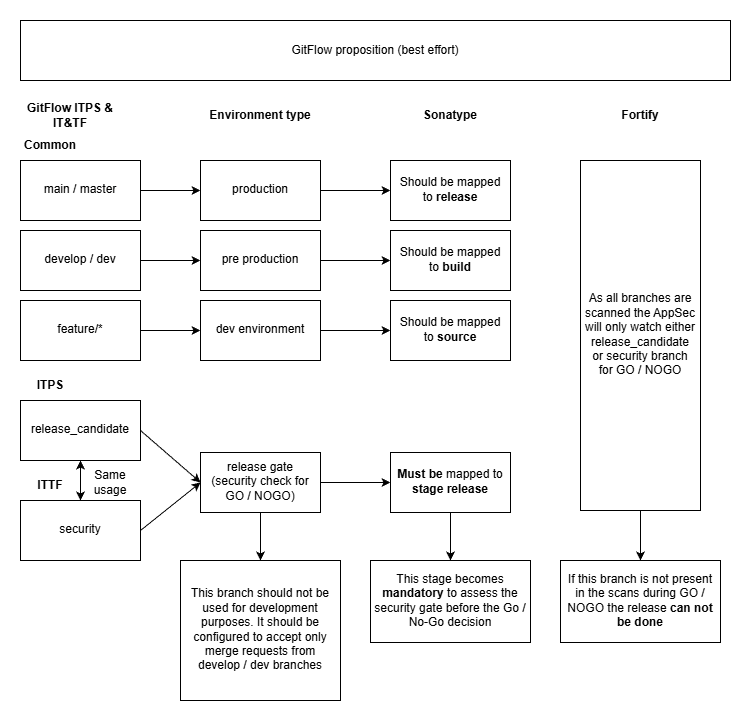

The diagram above was exported from draw.io. Its source (the exported page's mxGraphModel, read from the mxfile embedded in the PNG):
<mxGraphModel dx="1368" dy="732" grid="1" gridSize="10" guides="1" tooltips="1" connect="1" arrows="1" fold="1" page="1" pageScale="1" pageWidth="827" pageHeight="1169" math="0" shadow="0">
  <root>
    <mxCell id="0" />
    <mxCell id="1" parent="0" />
    <mxCell id="8q-iIowMdZyR2zZ4Gl9G-1" parent="1" style="text;html=1;whiteSpace=wrap;strokeColor=none;fillColor=none;align=center;verticalAlign=middle;rounded=0;fontStyle=1" value="GitFlow ITPS &amp;amp; IT&amp;amp;TF" vertex="1">
      <mxGeometry height="30" width="100" x="80" y="210" as="geometry" />
    </mxCell>
    <mxCell id="8q-iIowMdZyR2zZ4Gl9G-23" edge="1" parent="1" source="8q-iIowMdZyR2zZ4Gl9G-3" style="edgeStyle=orthogonalEdgeStyle;rounded=0;orthogonalLoop=1;jettySize=auto;html=1;entryX=0.5;entryY=1;entryDx=0;entryDy=0;" target="8q-iIowMdZyR2zZ4Gl9G-4">
      <mxGeometry relative="1" as="geometry" />
    </mxCell>
    <mxCell id="8q-iIowMdZyR2zZ4Gl9G-3" parent="1" style="rounded=0;whiteSpace=wrap;html=1;spacingLeft=3;spacingBottom=3;spacingRight=3;" value="security" vertex="1">
      <mxGeometry height="60" width="120" x="80" y="610" as="geometry" />
    </mxCell>
    <mxCell id="8q-iIowMdZyR2zZ4Gl9G-25" edge="1" parent="1" source="8q-iIowMdZyR2zZ4Gl9G-4" style="edgeStyle=orthogonalEdgeStyle;rounded=0;orthogonalLoop=1;jettySize=auto;html=1;" target="8q-iIowMdZyR2zZ4Gl9G-3">
      <mxGeometry relative="1" as="geometry" />
    </mxCell>
    <mxCell id="8q-iIowMdZyR2zZ4Gl9G-4" parent="1" style="rounded=0;whiteSpace=wrap;html=1;spacingLeft=3;spacingBottom=3;spacingRight=3;" value="release_candidate" vertex="1">
      <mxGeometry height="60" width="120" x="80" y="510" as="geometry" />
    </mxCell>
    <mxCell id="8q-iIowMdZyR2zZ4Gl9G-8" parent="1" style="text;html=1;whiteSpace=wrap;strokeColor=none;fillColor=none;align=center;verticalAlign=middle;rounded=0;" value="&lt;b&gt;ITPS&lt;/b&gt;" vertex="1">
      <mxGeometry height="30" width="60" x="80" y="480" as="geometry" />
    </mxCell>
    <mxCell id="8q-iIowMdZyR2zZ4Gl9G-9" parent="1" style="text;html=1;whiteSpace=wrap;strokeColor=none;fillColor=none;align=center;verticalAlign=middle;rounded=0;fontStyle=1" value="Common" vertex="1">
      <mxGeometry height="30" width="60" x="80" y="240" as="geometry" />
    </mxCell>
    <mxCell id="8q-iIowMdZyR2zZ4Gl9G-14" edge="1" parent="1" source="8q-iIowMdZyR2zZ4Gl9G-10" style="edgeStyle=orthogonalEdgeStyle;rounded=0;orthogonalLoop=1;jettySize=auto;html=1;entryX=0;entryY=0.5;entryDx=0;entryDy=0;" target="8q-iIowMdZyR2zZ4Gl9G-13">
      <mxGeometry relative="1" as="geometry" />
    </mxCell>
    <mxCell id="8q-iIowMdZyR2zZ4Gl9G-10" parent="1" style="rounded=0;whiteSpace=wrap;html=1;spacingLeft=3;spacingBottom=3;spacingRight=3;" value="main / master" vertex="1">
      <mxGeometry height="60" width="120" x="80" y="270" as="geometry" />
    </mxCell>
    <mxCell id="8q-iIowMdZyR2zZ4Gl9G-12" parent="1" style="text;html=1;whiteSpace=wrap;strokeColor=none;fillColor=none;align=center;verticalAlign=middle;rounded=0;fontStyle=1" value="Environment type" vertex="1">
      <mxGeometry height="30" width="110" x="265" y="210" as="geometry" />
    </mxCell>
    <mxCell id="8q-iIowMdZyR2zZ4Gl9G-33" edge="1" parent="1" source="8q-iIowMdZyR2zZ4Gl9G-13" style="edgeStyle=orthogonalEdgeStyle;rounded=0;orthogonalLoop=1;jettySize=auto;html=1;exitX=1;exitY=0.5;exitDx=0;exitDy=0;entryX=0;entryY=0.5;entryDx=0;entryDy=0;" target="8q-iIowMdZyR2zZ4Gl9G-32">
      <mxGeometry relative="1" as="geometry" />
    </mxCell>
    <mxCell id="8q-iIowMdZyR2zZ4Gl9G-13" parent="1" style="rounded=0;whiteSpace=wrap;html=1;spacingLeft=3;spacingBottom=3;spacingRight=3;" value="production" vertex="1">
      <mxGeometry height="60" width="120" x="260" y="270" as="geometry" />
    </mxCell>
    <mxCell id="8q-iIowMdZyR2zZ4Gl9G-21" edge="1" parent="1" source="8q-iIowMdZyR2zZ4Gl9G-15" style="edgeStyle=orthogonalEdgeStyle;rounded=0;orthogonalLoop=1;jettySize=auto;html=1;entryX=0;entryY=0.5;entryDx=0;entryDy=0;" target="8q-iIowMdZyR2zZ4Gl9G-16">
      <mxGeometry relative="1" as="geometry" />
    </mxCell>
    <mxCell id="8q-iIowMdZyR2zZ4Gl9G-15" parent="1" style="rounded=0;whiteSpace=wrap;html=1;spacingLeft=3;spacingBottom=3;spacingRight=3;" value="feature/*" vertex="1">
      <mxGeometry height="60" width="120" x="80" y="410" as="geometry" />
    </mxCell>
    <mxCell id="8q-iIowMdZyR2zZ4Gl9G-36" edge="1" parent="1" source="8q-iIowMdZyR2zZ4Gl9G-16" style="edgeStyle=orthogonalEdgeStyle;rounded=0;orthogonalLoop=1;jettySize=auto;html=1;">
      <mxGeometry relative="1" as="geometry">
        <mxPoint x="450" y="440" as="targetPoint" />
      </mxGeometry>
    </mxCell>
    <mxCell id="8q-iIowMdZyR2zZ4Gl9G-16" parent="1" style="rounded=0;whiteSpace=wrap;html=1;spacingLeft=3;spacingBottom=3;spacingRight=3;" value="dev environment" vertex="1">
      <mxGeometry height="60" width="120" x="260" y="410" as="geometry" />
    </mxCell>
    <mxCell id="8q-iIowMdZyR2zZ4Gl9G-20" edge="1" parent="1" source="8q-iIowMdZyR2zZ4Gl9G-18" style="edgeStyle=orthogonalEdgeStyle;rounded=0;orthogonalLoop=1;jettySize=auto;html=1;" target="8q-iIowMdZyR2zZ4Gl9G-19">
      <mxGeometry relative="1" as="geometry" />
    </mxCell>
    <mxCell id="8q-iIowMdZyR2zZ4Gl9G-18" parent="1" style="rounded=0;whiteSpace=wrap;html=1;spacingLeft=3;spacingBottom=3;spacingRight=3;" value="develop / dev" vertex="1">
      <mxGeometry height="60" width="120" x="80" y="340" as="geometry" />
    </mxCell>
    <mxCell id="8q-iIowMdZyR2zZ4Gl9G-35" edge="1" parent="1" source="8q-iIowMdZyR2zZ4Gl9G-19" style="edgeStyle=orthogonalEdgeStyle;rounded=0;orthogonalLoop=1;jettySize=auto;html=1;entryX=0;entryY=0.5;entryDx=0;entryDy=0;" target="8q-iIowMdZyR2zZ4Gl9G-34">
      <mxGeometry relative="1" as="geometry" />
    </mxCell>
    <mxCell id="8q-iIowMdZyR2zZ4Gl9G-19" parent="1" style="rounded=0;whiteSpace=wrap;html=1;spacingLeft=3;spacingBottom=3;spacingRight=3;" value="pre production" vertex="1">
      <mxGeometry height="60" width="120" x="260" y="340" as="geometry" />
    </mxCell>
    <mxCell id="8q-iIowMdZyR2zZ4Gl9G-22" parent="1" style="text;html=1;whiteSpace=wrap;strokeColor=none;fillColor=none;align=center;verticalAlign=middle;rounded=0;" value="&lt;b&gt;ITTF&lt;/b&gt;" vertex="1">
      <mxGeometry height="30" width="60" x="80" y="580" as="geometry" />
    </mxCell>
    <mxCell id="8q-iIowMdZyR2zZ4Gl9G-26" parent="1" style="text;html=1;whiteSpace=wrap;strokeColor=none;fillColor=none;align=center;verticalAlign=middle;rounded=0;" value="Same usage" vertex="1">
      <mxGeometry height="30" width="60" x="140" y="577" as="geometry" />
    </mxCell>
    <mxCell id="8q-iIowMdZyR2zZ4Gl9G-38" edge="1" parent="1" source="8q-iIowMdZyR2zZ4Gl9G-27" style="edgeStyle=orthogonalEdgeStyle;rounded=0;orthogonalLoop=1;jettySize=auto;html=1;">
      <mxGeometry relative="1" as="geometry">
        <mxPoint x="450" y="592" as="targetPoint" />
      </mxGeometry>
    </mxCell>
    <mxCell id="p075iaPccYrbbrMBKNgy-11" edge="1" parent="1" source="8q-iIowMdZyR2zZ4Gl9G-27" style="edgeStyle=orthogonalEdgeStyle;rounded=0;orthogonalLoop=1;jettySize=auto;html=1;entryX=0.5;entryY=0;entryDx=0;entryDy=0;" target="p075iaPccYrbbrMBKNgy-10">
      <mxGeometry relative="1" as="geometry" />
    </mxCell>
    <mxCell id="8q-iIowMdZyR2zZ4Gl9G-27" parent="1" style="rounded=0;whiteSpace=wrap;html=1;spacingLeft=3;spacingBottom=3;spacingRight=3;" value="release gate (security check for GO / NOGO)" vertex="1">
      <mxGeometry height="60" width="120" x="260" y="562" as="geometry" />
    </mxCell>
    <mxCell id="8q-iIowMdZyR2zZ4Gl9G-28" edge="1" parent="1" style="endArrow=classic;html=1;rounded=0;entryX=0;entryY=0.5;entryDx=0;entryDy=0;" target="8q-iIowMdZyR2zZ4Gl9G-27" value="">
      <mxGeometry height="50" relative="1" width="50" as="geometry">
        <mxPoint x="200" y="640" as="sourcePoint" />
        <mxPoint x="250" y="590" as="targetPoint" />
      </mxGeometry>
    </mxCell>
    <mxCell id="8q-iIowMdZyR2zZ4Gl9G-30" edge="1" parent="1" source="8q-iIowMdZyR2zZ4Gl9G-4" style="endArrow=classic;html=1;rounded=0;entryX=0;entryY=0.5;entryDx=0;entryDy=0;exitX=1;exitY=0.5;exitDx=0;exitDy=0;" target="8q-iIowMdZyR2zZ4Gl9G-27" value="">
      <mxGeometry height="50" relative="1" width="50" as="geometry">
        <mxPoint x="240" y="668" as="sourcePoint" />
        <mxPoint x="300" y="620" as="targetPoint" />
      </mxGeometry>
    </mxCell>
    <mxCell id="8q-iIowMdZyR2zZ4Gl9G-31" parent="1" style="text;html=1;whiteSpace=wrap;strokeColor=none;fillColor=none;align=center;verticalAlign=middle;rounded=0;fontStyle=1" value="Sonatype" vertex="1">
      <mxGeometry height="30" width="100" x="460" y="210" as="geometry" />
    </mxCell>
    <mxCell id="8q-iIowMdZyR2zZ4Gl9G-32" parent="1" style="rounded=0;whiteSpace=wrap;html=1;spacingLeft=3;spacingBottom=3;spacingRight=3;" value="Should be mapped to &lt;b&gt;&lt;font style=&quot;color: light-dark(rgb(0, 0, 0), rgb(77, 153, 0));&quot;&gt;release&lt;/font&gt;&lt;/b&gt;" vertex="1">
      <mxGeometry height="60" width="120" x="450" y="270" as="geometry" />
    </mxCell>
    <mxCell id="8q-iIowMdZyR2zZ4Gl9G-34" parent="1" style="rounded=0;whiteSpace=wrap;html=1;spacingLeft=3;spacingBottom=3;spacingRight=3;" value="Should be mapped to &lt;b&gt;&lt;font style=&quot;color: light-dark(rgb(0, 0, 0), rgb(77, 153, 0));&quot;&gt;build&lt;/font&gt;&lt;/b&gt;" vertex="1">
      <mxGeometry height="60" width="120" x="450" y="340" as="geometry" />
    </mxCell>
    <mxCell id="8q-iIowMdZyR2zZ4Gl9G-37" parent="1" style="rounded=0;whiteSpace=wrap;html=1;spacingLeft=3;spacingBottom=3;spacingRight=3;" value="Should be mapped to &lt;b&gt;&lt;font style=&quot;color: light-dark(rgb(0, 0, 0), rgb(77, 153, 0));&quot;&gt;source&lt;/font&gt;&lt;/b&gt;" vertex="1">
      <mxGeometry height="60" width="120" x="450" y="410" as="geometry" />
    </mxCell>
    <mxCell id="8q-iIowMdZyR2zZ4Gl9G-45" edge="1" parent="1" source="8q-iIowMdZyR2zZ4Gl9G-39" style="edgeStyle=orthogonalEdgeStyle;rounded=0;orthogonalLoop=1;jettySize=auto;html=1;entryX=0.5;entryY=0;entryDx=0;entryDy=0;" target="8q-iIowMdZyR2zZ4Gl9G-40">
      <mxGeometry relative="1" as="geometry" />
    </mxCell>
    <mxCell id="8q-iIowMdZyR2zZ4Gl9G-39" parent="1" style="rounded=0;whiteSpace=wrap;html=1;spacingLeft=3;spacingBottom=3;spacingRight=3;" value="&lt;b&gt;Must&amp;nbsp;be&lt;/b&gt; mapped to &lt;b&gt;&lt;font style=&quot;color: light-dark(rgb(0, 0, 0), rgb(77, 153, 0));&quot;&gt;stage release&lt;/font&gt;&lt;/b&gt;" vertex="1">
      <mxGeometry height="60" width="120" x="450" y="562" as="geometry" />
    </mxCell>
    <mxCell id="8q-iIowMdZyR2zZ4Gl9G-40" parent="1" style="rounded=0;whiteSpace=wrap;html=1;spacingLeft=3;spacingBottom=3;spacingRight=3;" value="This stage becomes &lt;b&gt;&lt;font style=&quot;color: light-dark(rgb(0, 0, 0), rgb(102, 0, 0));&quot;&gt;mandatory &lt;/font&gt;&lt;/b&gt;to assess the security gate before the Go / No-Go decision" vertex="1">
      <mxGeometry height="82" width="160" x="430" y="670" as="geometry" />
    </mxCell>
    <mxCell id="8q-iIowMdZyR2zZ4Gl9G-42" parent="1" style="rounded=0;whiteSpace=wrap;html=1;" value="GitFlow proposition (best effort)" vertex="1">
      <mxGeometry height="60" width="710" x="80" y="130" as="geometry" />
    </mxCell>
    <mxCell id="8q-iIowMdZyR2zZ4Gl9G-43" parent="1" style="text;html=1;whiteSpace=wrap;strokeColor=none;fillColor=none;align=center;verticalAlign=middle;rounded=0;fontStyle=1" value="Fortify" vertex="1">
      <mxGeometry height="30" width="100" x="650" y="210" as="geometry" />
    </mxCell>
    <mxCell id="8q-iIowMdZyR2zZ4Gl9G-48" edge="1" parent="1" source="8q-iIowMdZyR2zZ4Gl9G-44" style="edgeStyle=orthogonalEdgeStyle;rounded=0;orthogonalLoop=1;jettySize=auto;html=1;entryX=0.5;entryY=0;entryDx=0;entryDy=0;" target="8q-iIowMdZyR2zZ4Gl9G-47">
      <mxGeometry relative="1" as="geometry" />
    </mxCell>
    <mxCell id="8q-iIowMdZyR2zZ4Gl9G-44" parent="1" style="rounded=0;whiteSpace=wrap;html=1;spacingLeft=3;spacingBottom=3;spacingRight=3;" value="As all branches are scanned the AppSec will only watch either release_candidate or security branch for GO / NOGO" vertex="1">
      <mxGeometry height="350" width="120" x="640" y="270" as="geometry" />
    </mxCell>
    <mxCell id="8q-iIowMdZyR2zZ4Gl9G-47" parent="1" style="rounded=0;whiteSpace=wrap;html=1;perimeterSpacing=0;strokeWidth=1;glass=0;shadow=0;labelPadding=39;spacingLeft=3;spacingBottom=3;spacingRight=3;" value="If this branch is not present in the scans during GO / NOGO the release &lt;font style=&quot;color: light-dark(rgb(0, 0, 0), rgb(102, 0, 0));&quot;&gt;&lt;b&gt;can not be done&lt;/b&gt;&lt;/font&gt;" vertex="1">
      <mxGeometry height="82" width="160" x="620" y="670" as="geometry" />
    </mxCell>
    <mxCell id="p075iaPccYrbbrMBKNgy-10" parent="1" style="rounded=0;whiteSpace=wrap;html=1;spacingLeft=3;spacingBottom=3;spacingRight=3;" value="This branch should not be used for development purposes. It should be configured to accept only merge requests from develop / dev branches" vertex="1">
      <mxGeometry height="140" width="160" x="240" y="670" as="geometry" />
    </mxCell>
  </root>
</mxGraphModel>